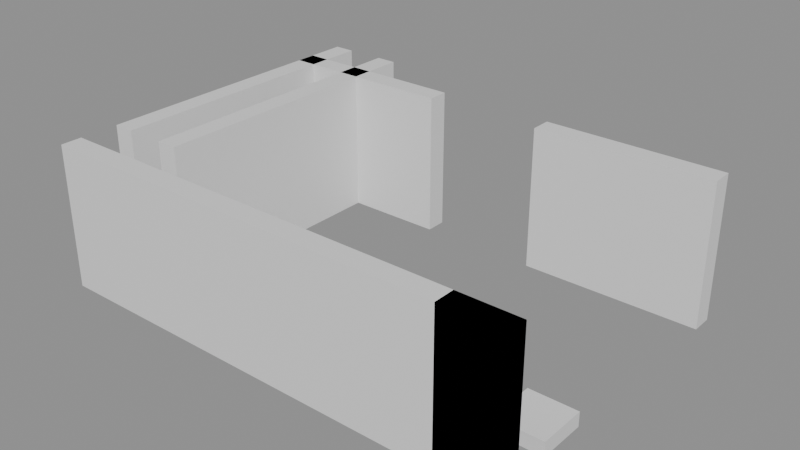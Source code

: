 # Source: building_lego.blend  (saved by Blender 5.0.119; exported with 4.5.12 LTS)
import bpy
from mathutils import Matrix  # noqa: F401  (used for matrix-valued properties, if any)

bpy.ops.wm.read_factory_settings(use_empty=True)
scene = bpy.context.scene
scene.name = 'Scene'

# ---- collections
col_01_paredes_externas = bpy.data.collections.new('01_Paredes_Externas'); scene.collection.children.link(col_01_paredes_externas)
col_02_paredes_internas = bpy.data.collections.new('02_Paredes_Internas'); scene.collection.children.link(col_02_paredes_internas)
col_04_moveis_decoracoes = bpy.data.collections.new('04_Moveis_Decoracoes'); scene.collection.children.link(col_04_moveis_decoracoes)

# ---- materials (node trees are filled in below, after node groups)
mat_mat_parede_externa = bpy.data.materials.new('Mat_Parede_Externa')
mat_mat_parede_interna = bpy.data.materials.new('Mat_Parede_Interna')
mat_mat_moveis = bpy.data.materials.new('Mat_Moveis')

# ---- material node trees
mat_mat_parede_externa.use_nodes = True; mat_mat_parede_externa.node_tree.nodes.clear()
_N = mat_mat_parede_externa.node_tree.nodes; _L = mat_mat_parede_externa.node_tree.links
n0 = _N.new('ShaderNodeBsdfPrincipled'); n0.name = 'BSDF - Pré-fundamentado'; n0.location = (-200, 100)
n1 = _N.new('ShaderNodeOutputMaterial'); n1.name = 'Saída de material'; n1.location = (200, 100)
_L.new(n0.outputs[0], n1.inputs[0])
n1.is_active_output = True
mat_mat_parede_interna.use_nodes = True; mat_mat_parede_interna.node_tree.nodes.clear()
_N = mat_mat_parede_interna.node_tree.nodes; _L = mat_mat_parede_interna.node_tree.links
n0 = _N.new('ShaderNodeBsdfPrincipled'); n0.name = 'BSDF - Pré-fundamentado'; n0.location = (-200, 100)
n1 = _N.new('ShaderNodeOutputMaterial'); n1.name = 'Saída de material'; n1.location = (200, 100)
_L.new(n0.outputs[0], n1.inputs[0])
n1.is_active_output = True
mat_mat_moveis.use_nodes = True; mat_mat_moveis.node_tree.nodes.clear()
_N = mat_mat_moveis.node_tree.nodes; _L = mat_mat_moveis.node_tree.links
n0 = _N.new('ShaderNodeBsdfPrincipled'); n0.name = 'BSDF - Pré-fundamentado'; n0.location = (-200, 100)
n1 = _N.new('ShaderNodeOutputMaterial'); n1.name = 'Saída de material'; n1.location = (200, 100)
_L.new(n0.outputs[0], n1.inputs[0])
n1.is_active_output = True

# ---- meshes
me_bloco_stone_wall_4992_2689_z0 = bpy.data.meshes.new('Bloco_stone_wall_4992_2689_z0')
me_bloco_stone_wall_4992_2689_z0.from_pydata([(-0.5, -0.175, -1.2), (0.5, -0.175, -1.2), (0.5, 0.175, -1.2), (-0.5, 0.175, -1.2), (-0.5, -0.175, 1.2), (0.5, -0.175, 1.2), (0.5, 0.175, 1.2), (-0.5, 0.175, 1.2)], [], [(0, 1, 2, 3), (4, 7, 6, 5), (0, 4, 5, 1), (2, 6, 7, 3), (0, 3, 7, 4), (1, 5, 6, 2)])
me_bloco_stone_wall_4992_2689_z0.materials.append(mat_mat_parede_externa)
me_bloco_stone_wall_4992_2689_z0.update()
me_bloco_stone_wall_4993_2689_z0 = bpy.data.meshes.new('Bloco_stone_wall_4993_2689_z0')
me_bloco_stone_wall_4993_2689_z0.from_pydata([(-0.5, -0.175, -1.2), (0.5, -0.175, -1.2), (0.5, 0.175, -1.2), (-0.5, 0.175, -1.2), (-0.5, -0.175, 1.2), (0.5, -0.175, 1.2), (0.5, 0.175, 1.2), (-0.5, 0.175, 1.2)], [], [(0, 1, 2, 3), (4, 7, 6, 5), (0, 4, 5, 1), (2, 6, 7, 3), (0, 3, 7, 4), (1, 5, 6, 2)])
me_bloco_stone_wall_4993_2689_z0.materials.append(mat_mat_parede_externa)
me_bloco_stone_wall_4993_2689_z0.update()
me_bloco_stone_wall_4994_2689_z0 = bpy.data.meshes.new('Bloco_stone_wall_4994_2689_z0')
me_bloco_stone_wall_4994_2689_z0.from_pydata([(-0.5, -0.175, -1.2), (0.5, -0.175, -1.2), (0.5, 0.175, -1.2), (-0.5, 0.175, -1.2), (-0.5, -0.175, 1.2), (0.5, -0.175, 1.2), (0.5, 0.175, 1.2), (-0.5, 0.175, 1.2)], [], [(0, 1, 2, 3), (4, 7, 6, 5), (0, 4, 5, 1), (2, 6, 7, 3), (0, 3, 7, 4), (1, 5, 6, 2)])
me_bloco_stone_wall_4994_2689_z0.materials.append(mat_mat_parede_externa)
me_bloco_stone_wall_4994_2689_z0.update()
me_bloco_stone_wall_4995_2689_z0 = bpy.data.meshes.new('Bloco_stone_wall_4995_2689_z0')
me_bloco_stone_wall_4995_2689_z0.from_pydata([(-0.5, -0.175, -1.2), (0.5, -0.175, -1.2), (0.5, 0.175, -1.2), (-0.5, 0.175, -1.2), (-0.5, -0.175, 1.2), (0.5, -0.175, 1.2), (0.5, 0.175, 1.2), (-0.5, 0.175, 1.2)], [], [(0, 1, 2, 3), (4, 7, 6, 5), (0, 4, 5, 1), (2, 6, 7, 3), (0, 3, 7, 4), (1, 5, 6, 2)])
me_bloco_stone_wall_4995_2689_z0.materials.append(mat_mat_parede_externa)
me_bloco_stone_wall_4995_2689_z0.update()
me_bloco_stone_wall_4996_2689_z0 = bpy.data.meshes.new('Bloco_stone_wall_4996_2689_z0')
me_bloco_stone_wall_4996_2689_z0.from_pydata([(-0.5, -0.175, -1.2), (0.5, -0.175, -1.2), (0.5, 0.175, -1.2), (-0.5, 0.175, -1.2), (-0.5, -0.175, 1.2), (0.5, -0.175, 1.2), (0.5, 0.175, 1.2), (-0.5, 0.175, 1.2)], [], [(0, 1, 2, 3), (4, 7, 6, 5), (0, 4, 5, 1), (2, 6, 7, 3), (0, 3, 7, 4), (1, 5, 6, 2)])
me_bloco_stone_wall_4996_2689_z0.materials.append(mat_mat_parede_externa)
me_bloco_stone_wall_4996_2689_z0.update()
me_bloco_stone_wall_4997_2689_z0 = bpy.data.meshes.new('Bloco_stone_wall_4997_2689_z0')
me_bloco_stone_wall_4997_2689_z0.from_pydata([(-0.5, -0.175, -1.2), (0.5, -0.175, -1.2), (0.5, 0.175, -1.2), (-0.5, 0.175, -1.2), (-0.5, -0.175, 1.2), (0.5, -0.175, 1.2), (0.5, 0.175, 1.2), (-0.5, 0.175, 1.2)], [], [(0, 1, 2, 3), (4, 7, 6, 5), (0, 4, 5, 1), (2, 6, 7, 3), (0, 3, 7, 4), (1, 5, 6, 2)])
me_bloco_stone_wall_4997_2689_z0.materials.append(mat_mat_parede_externa)
me_bloco_stone_wall_4997_2689_z0.update()
me_bloco_stone_wall_4998_2689_z0 = bpy.data.meshes.new('Bloco_stone_wall_4998_2689_z0')
me_bloco_stone_wall_4998_2689_z0.from_pydata([(-0.5, -0.175, -1.2), (0.5, -0.175, -1.2), (0.5, 0.175, -1.2), (-0.5, 0.175, -1.2), (-0.5, -0.175, 1.2), (0.5, -0.175, 1.2), (0.5, 0.175, 1.2), (-0.5, 0.175, 1.2)], [], [(0, 1, 2, 3), (4, 7, 6, 5), (0, 4, 5, 1), (2, 6, 7, 3), (0, 3, 7, 4), (1, 5, 6, 2)])
me_bloco_stone_wall_4998_2689_z0.materials.append(mat_mat_parede_externa)
me_bloco_stone_wall_4998_2689_z0.update()
me_bloco_stone_wall_4999_2689_z0 = bpy.data.meshes.new('Bloco_stone_wall_4999_2689_z0')
me_bloco_stone_wall_4999_2689_z0.from_pydata([(-0.5, -0.175, -1.2), (0.5, -0.175, -1.2), (0.5, 0.175, -1.2), (-0.5, 0.175, -1.2), (-0.5, -0.175, 1.2), (0.5, -0.175, 1.2), (0.5, 0.175, 1.2), (-0.5, 0.175, 1.2)], [], [(0, 1, 2, 3), (4, 7, 6, 5), (0, 4, 5, 1), (2, 6, 7, 3), (0, 3, 7, 4), (1, 5, 6, 2)])
me_bloco_stone_wall_4999_2689_z0.materials.append(mat_mat_parede_externa)
me_bloco_stone_wall_4999_2689_z0.update()
me_bloco_stone_wall_4999_2689_z0_001 = bpy.data.meshes.new('Bloco_stone_wall_4999_2689_z0.001')
me_bloco_stone_wall_4999_2689_z0_001.from_pydata([(-0.5, -0.175, -1.2), (0.5, -0.175, -1.2), (0.5, 0.175, -1.2), (-0.5, 0.175, -1.2), (-0.5, -0.175, 1.2), (0.5, -0.175, 1.2), (0.5, 0.175, 1.2), (-0.5, 0.175, 1.2)], [], [(0, 1, 2, 3), (4, 7, 6, 5), (0, 4, 5, 1), (2, 6, 7, 3), (0, 3, 7, 4), (1, 5, 6, 2)])
me_bloco_stone_wall_4999_2689_z0_001.materials.append(mat_mat_parede_externa)
me_bloco_stone_wall_4999_2689_z0_001.update()
me_bloco_stone_wall_4992_2694_z0 = bpy.data.meshes.new('Bloco_stone_wall_4992_2694_z0')
me_bloco_stone_wall_4992_2694_z0.from_pydata([(-0.5, -0.175, -1.2), (0.5, -0.175, -1.2), (0.5, 0.175, -1.2), (-0.5, 0.175, -1.2), (-0.5, -0.175, 1.2), (0.5, -0.175, 1.2), (0.5, 0.175, 1.2), (-0.5, 0.175, 1.2)], [], [(0, 1, 2, 3), (4, 7, 6, 5), (0, 4, 5, 1), (2, 6, 7, 3), (0, 3, 7, 4), (1, 5, 6, 2)])
me_bloco_stone_wall_4992_2694_z0.materials.append(mat_mat_parede_externa)
me_bloco_stone_wall_4992_2694_z0.update()
me_bloco_stone_wall_4993_2694_z0 = bpy.data.meshes.new('Bloco_stone_wall_4993_2694_z0')
me_bloco_stone_wall_4993_2694_z0.from_pydata([(-0.5, -0.175, -1.2), (0.5, -0.175, -1.2), (0.5, 0.175, -1.2), (-0.5, 0.175, -1.2), (-0.5, -0.175, 1.2), (0.5, -0.175, 1.2), (0.5, 0.175, 1.2), (-0.5, 0.175, 1.2)], [], [(0, 1, 2, 3), (4, 7, 6, 5), (0, 4, 5, 1), (2, 6, 7, 3), (0, 3, 7, 4), (1, 5, 6, 2)])
me_bloco_stone_wall_4993_2694_z0.materials.append(mat_mat_parede_externa)
me_bloco_stone_wall_4993_2694_z0.update()
me_bloco_stone_wall_4994_2694_z0 = bpy.data.meshes.new('Bloco_stone_wall_4994_2694_z0')
me_bloco_stone_wall_4994_2694_z0.from_pydata([(-0.5, -0.175, -1.2), (0.5, -0.175, -1.2), (0.5, 0.175, -1.2), (-0.5, 0.175, -1.2), (-0.5, -0.175, 1.2), (0.5, -0.175, 1.2), (0.5, 0.175, 1.2), (-0.5, 0.175, 1.2)], [], [(0, 1, 2, 3), (4, 7, 6, 5), (0, 4, 5, 1), (2, 6, 7, 3), (0, 3, 7, 4), (1, 5, 6, 2)])
me_bloco_stone_wall_4994_2694_z0.materials.append(mat_mat_parede_externa)
me_bloco_stone_wall_4994_2694_z0.update()
me_bloco_stone_wall_4997_2694_z0 = bpy.data.meshes.new('Bloco_stone_wall_4997_2694_z0')
me_bloco_stone_wall_4997_2694_z0.from_pydata([(-0.5, -0.175, -1.2), (0.5, -0.175, -1.2), (0.5, 0.175, -1.2), (-0.5, 0.175, -1.2), (-0.5, -0.175, 1.2), (0.5, -0.175, 1.2), (0.5, 0.175, 1.2), (-0.5, 0.175, 1.2)], [], [(0, 1, 2, 3), (4, 7, 6, 5), (0, 4, 5, 1), (2, 6, 7, 3), (0, 3, 7, 4), (1, 5, 6, 2)])
me_bloco_stone_wall_4997_2694_z0.materials.append(mat_mat_parede_externa)
me_bloco_stone_wall_4997_2694_z0.update()
me_bloco_stone_wall_4998_2694_z0 = bpy.data.meshes.new('Bloco_stone_wall_4998_2694_z0')
me_bloco_stone_wall_4998_2694_z0.from_pydata([(-0.5, -0.175, -1.2), (0.5, -0.175, -1.2), (0.5, 0.175, -1.2), (-0.5, 0.175, -1.2), (-0.5, -0.175, 1.2), (0.5, -0.175, 1.2), (0.5, 0.175, 1.2), (-0.5, 0.175, 1.2)], [], [(0, 1, 2, 3), (4, 7, 6, 5), (0, 4, 5, 1), (2, 6, 7, 3), (0, 3, 7, 4), (1, 5, 6, 2)])
me_bloco_stone_wall_4998_2694_z0.materials.append(mat_mat_parede_externa)
me_bloco_stone_wall_4998_2694_z0.update()
me_bloco_stone_wall_4999_2694_z0 = bpy.data.meshes.new('Bloco_stone_wall_4999_2694_z0')
me_bloco_stone_wall_4999_2694_z0.from_pydata([(-0.5, -0.175, -1.2), (0.5, -0.175, -1.2), (0.5, 0.175, -1.2), (-0.5, 0.175, -1.2), (-0.5, -0.175, 1.2), (0.5, -0.175, 1.2), (0.5, 0.175, 1.2), (-0.5, 0.175, 1.2)], [], [(0, 1, 2, 3), (4, 7, 6, 5), (0, 4, 5, 1), (2, 6, 7, 3), (0, 3, 7, 4), (1, 5, 6, 2)])
me_bloco_stone_wall_4999_2694_z0.materials.append(mat_mat_parede_externa)
me_bloco_stone_wall_4999_2694_z0.update()
me_bloco_stone_wall_4992_2690_z0 = bpy.data.meshes.new('Bloco_stone_wall_4992_2690_z0')
me_bloco_stone_wall_4992_2690_z0.from_pydata([(-0.175, -0.5, -1.2), (0.175, -0.5, -1.2), (0.175, 0.5, -1.2), (-0.175, 0.5, -1.2), (-0.175, -0.5, 1.2), (0.175, -0.5, 1.2), (0.175, 0.5, 1.2), (-0.175, 0.5, 1.2)], [], [(0, 1, 2, 3), (4, 7, 6, 5), (0, 4, 5, 1), (2, 6, 7, 3), (0, 3, 7, 4), (1, 5, 6, 2)])
me_bloco_stone_wall_4992_2690_z0.materials.append(mat_mat_parede_externa)
me_bloco_stone_wall_4992_2690_z0.update()
me_bloco_stone_wall_4992_2691_z0 = bpy.data.meshes.new('Bloco_stone_wall_4992_2691_z0')
me_bloco_stone_wall_4992_2691_z0.from_pydata([(-0.175, -0.5, -1.2), (0.175, -0.5, -1.2), (0.175, 0.5, -1.2), (-0.175, 0.5, -1.2), (-0.175, -0.5, 1.2), (0.175, -0.5, 1.2), (0.175, 0.5, 1.2), (-0.175, 0.5, 1.2)], [], [(0, 1, 2, 3), (4, 7, 6, 5), (0, 4, 5, 1), (2, 6, 7, 3), (0, 3, 7, 4), (1, 5, 6, 2)])
me_bloco_stone_wall_4992_2691_z0.materials.append(mat_mat_parede_externa)
me_bloco_stone_wall_4992_2691_z0.update()
me_bloco_stone_wall_4992_2692_z0 = bpy.data.meshes.new('Bloco_stone_wall_4992_2692_z0')
me_bloco_stone_wall_4992_2692_z0.from_pydata([(-0.175, -0.5, -1.2), (0.175, -0.5, -1.2), (0.175, 0.5, -1.2), (-0.175, 0.5, -1.2), (-0.175, -0.5, 1.2), (0.175, -0.5, 1.2), (0.175, 0.5, 1.2), (-0.175, 0.5, 1.2)], [], [(0, 1, 2, 3), (4, 7, 6, 5), (0, 4, 5, 1), (2, 6, 7, 3), (0, 3, 7, 4), (1, 5, 6, 2)])
me_bloco_stone_wall_4992_2692_z0.materials.append(mat_mat_parede_externa)
me_bloco_stone_wall_4992_2692_z0.update()
me_bloco_stone_wall_4992_2693_z0 = bpy.data.meshes.new('Bloco_stone_wall_4992_2693_z0')
me_bloco_stone_wall_4992_2693_z0.from_pydata([(-0.175, -0.5, -1.2), (0.175, -0.5, -1.2), (0.175, 0.5, -1.2), (-0.175, 0.5, -1.2), (-0.175, -0.5, 1.2), (0.175, -0.5, 1.2), (0.175, 0.5, 1.2), (-0.175, 0.5, 1.2)], [], [(0, 1, 2, 3), (4, 7, 6, 5), (0, 4, 5, 1), (2, 6, 7, 3), (0, 3, 7, 4), (1, 5, 6, 2)])
me_bloco_stone_wall_4992_2693_z0.materials.append(mat_mat_parede_externa)
me_bloco_stone_wall_4992_2693_z0.update()
me_bloco_stone_wall_4992_2694_z0_001 = bpy.data.meshes.new('Bloco_stone_wall_4992_2694_z0.001')
me_bloco_stone_wall_4992_2694_z0_001.from_pydata([(-0.175, -0.5, -1.2), (0.175, -0.5, -1.2), (0.175, 0.5, -1.2), (-0.175, 0.5, -1.2), (-0.175, -0.5, 1.2), (0.175, -0.5, 1.2), (0.175, 0.5, 1.2), (-0.175, 0.5, 1.2)], [], [(0, 1, 2, 3), (4, 7, 6, 5), (0, 4, 5, 1), (2, 6, 7, 3), (0, 3, 7, 4), (1, 5, 6, 2)])
me_bloco_stone_wall_4992_2694_z0_001.materials.append(mat_mat_parede_externa)
me_bloco_stone_wall_4992_2694_z0_001.update()
me_bloco_stone_wall_4993_2690_z0 = bpy.data.meshes.new('Bloco_stone_wall_4993_2690_z0')
me_bloco_stone_wall_4993_2690_z0.from_pydata([(-0.175, -0.5, -1.2), (0.175, -0.5, -1.2), (0.175, 0.5, -1.2), (-0.175, 0.5, -1.2), (-0.175, -0.5, 1.2), (0.175, -0.5, 1.2), (0.175, 0.5, 1.2), (-0.175, 0.5, 1.2)], [], [(0, 1, 2, 3), (4, 7, 6, 5), (0, 4, 5, 1), (2, 6, 7, 3), (0, 3, 7, 4), (1, 5, 6, 2)])
me_bloco_stone_wall_4993_2690_z0.materials.append(mat_mat_parede_interna)
me_bloco_stone_wall_4993_2690_z0.update()
me_bloco_stone_wall_4993_2691_z0 = bpy.data.meshes.new('Bloco_stone_wall_4993_2691_z0')
me_bloco_stone_wall_4993_2691_z0.from_pydata([(-0.175, -0.5, -1.2), (0.175, -0.5, -1.2), (0.175, 0.5, -1.2), (-0.175, 0.5, -1.2), (-0.175, -0.5, 1.2), (0.175, -0.5, 1.2), (0.175, 0.5, 1.2), (-0.175, 0.5, 1.2)], [], [(0, 1, 2, 3), (4, 7, 6, 5), (0, 4, 5, 1), (2, 6, 7, 3), (0, 3, 7, 4), (1, 5, 6, 2)])
me_bloco_stone_wall_4993_2691_z0.materials.append(mat_mat_parede_interna)
me_bloco_stone_wall_4993_2691_z0.update()
me_bloco_stone_wall_4993_2692_z0 = bpy.data.meshes.new('Bloco_stone_wall_4993_2692_z0')
me_bloco_stone_wall_4993_2692_z0.from_pydata([(-0.175, -0.5, -1.2), (0.175, -0.5, -1.2), (0.175, 0.5, -1.2), (-0.175, 0.5, -1.2), (-0.175, -0.5, 1.2), (0.175, -0.5, 1.2), (0.175, 0.5, 1.2), (-0.175, 0.5, 1.2)], [], [(0, 1, 2, 3), (4, 7, 6, 5), (0, 4, 5, 1), (2, 6, 7, 3), (0, 3, 7, 4), (1, 5, 6, 2)])
me_bloco_stone_wall_4993_2692_z0.materials.append(mat_mat_parede_interna)
me_bloco_stone_wall_4993_2692_z0.update()
me_bloco_stone_wall_4993_2693_z0 = bpy.data.meshes.new('Bloco_stone_wall_4993_2693_z0')
me_bloco_stone_wall_4993_2693_z0.from_pydata([(-0.175, -0.5, -1.2), (0.175, -0.5, -1.2), (0.175, 0.5, -1.2), (-0.175, 0.5, -1.2), (-0.175, -0.5, 1.2), (0.175, -0.5, 1.2), (0.175, 0.5, 1.2), (-0.175, 0.5, 1.2)], [], [(0, 1, 2, 3), (4, 7, 6, 5), (0, 4, 5, 1), (2, 6, 7, 3), (0, 3, 7, 4), (1, 5, 6, 2)])
me_bloco_stone_wall_4993_2693_z0.materials.append(mat_mat_parede_interna)
me_bloco_stone_wall_4993_2693_z0.update()
me_bloco_stone_wall_4993_2694_z0_001 = bpy.data.meshes.new('Bloco_stone_wall_4993_2694_z0.001')
me_bloco_stone_wall_4993_2694_z0_001.from_pydata([(-0.175, -0.5, -1.2), (0.175, -0.5, -1.2), (0.175, 0.5, -1.2), (-0.175, 0.5, -1.2), (-0.175, -0.5, 1.2), (0.175, -0.5, 1.2), (0.175, 0.5, 1.2), (-0.175, 0.5, 1.2)], [], [(0, 1, 2, 3), (4, 7, 6, 5), (0, 4, 5, 1), (2, 6, 7, 3), (0, 3, 7, 4), (1, 5, 6, 2)])
me_bloco_stone_wall_4993_2694_z0_001.materials.append(mat_mat_parede_interna)
me_bloco_stone_wall_4993_2694_z0_001.update()
me_movel_stone_bench_4996_2690_z0 = bpy.data.meshes.new('Movel_stone_bench_4996_2690_z0')
me_movel_stone_bench_4996_2690_z0.from_pydata([(-0.4, -0.4, -0.12), (0.4, -0.4, -0.12), (0.4, 0.4, -0.12), (-0.4, 0.4, -0.12), (-0.4, -0.4, 0.12), (0.4, -0.4, 0.12), (0.4, 0.4, 0.12), (-0.4, 0.4, 0.12)], [], [(0, 1, 2, 3), (4, 7, 6, 5), (0, 4, 5, 1), (2, 6, 7, 3), (0, 3, 7, 4), (1, 5, 6, 2)])
me_movel_stone_bench_4996_2690_z0.materials.append(mat_mat_moveis)
me_movel_stone_bench_4996_2690_z0.update()
me_movel_stone_bench_4997_2690_z0 = bpy.data.meshes.new('Movel_stone_bench_4997_2690_z0')
me_movel_stone_bench_4997_2690_z0.from_pydata([(-0.4, -0.4, -0.12), (0.4, -0.4, -0.12), (0.4, 0.4, -0.12), (-0.4, 0.4, -0.12), (-0.4, -0.4, 0.12), (0.4, -0.4, 0.12), (0.4, 0.4, 0.12), (-0.4, 0.4, 0.12)], [], [(0, 1, 2, 3), (4, 7, 6, 5), (0, 4, 5, 1), (2, 6, 7, 3), (0, 3, 7, 4), (1, 5, 6, 2)])
me_movel_stone_bench_4997_2690_z0.materials.append(mat_mat_moveis)
me_movel_stone_bench_4997_2690_z0.update()
me_movel_stone_bench_4998_2690_z0 = bpy.data.meshes.new('Movel_stone_bench_4998_2690_z0')
me_movel_stone_bench_4998_2690_z0.from_pydata([(-0.4, -0.4, -0.12), (0.4, -0.4, -0.12), (0.4, 0.4, -0.12), (-0.4, 0.4, -0.12), (-0.4, -0.4, 0.12), (0.4, -0.4, 0.12), (0.4, 0.4, 0.12), (-0.4, 0.4, 0.12)], [], [(0, 1, 2, 3), (4, 7, 6, 5), (0, 4, 5, 1), (2, 6, 7, 3), (0, 3, 7, 4), (1, 5, 6, 2)])
me_movel_stone_bench_4998_2690_z0.materials.append(mat_mat_moveis)
me_movel_stone_bench_4998_2690_z0.update()
me_movel_stone_bench_4999_2690_z0 = bpy.data.meshes.new('Movel_stone_bench_4999_2690_z0')
me_movel_stone_bench_4999_2690_z0.from_pydata([(-0.4, -0.4, -0.12), (0.4, -0.4, -0.12), (0.4, 0.4, -0.12), (-0.4, 0.4, -0.12), (-0.4, -0.4, 0.12), (0.4, -0.4, 0.12), (0.4, 0.4, 0.12), (-0.4, 0.4, 0.12)], [], [(0, 1, 2, 3), (4, 7, 6, 5), (0, 4, 5, 1), (2, 6, 7, 3), (0, 3, 7, 4), (1, 5, 6, 2)])
me_movel_stone_bench_4999_2690_z0.materials.append(mat_mat_moveis)
me_movel_stone_bench_4999_2690_z0.update()
me_movel_skeleton_4994_2691_z0 = bpy.data.meshes.new('Movel_skeleton_4994_2691_z0')
me_movel_skeleton_4994_2691_z0.from_pydata([(-0.4, -0.4, -0.24), (0.4, -0.4, -0.24), (0.4, 0.4, -0.24), (-0.4, 0.4, -0.24), (-0.4, -0.4, 0.24), (0.4, -0.4, 0.24), (0.4, 0.4, 0.24), (-0.4, 0.4, 0.24)], [], [(0, 1, 2, 3), (4, 7, 6, 5), (0, 4, 5, 1), (2, 6, 7, 3), (0, 3, 7, 4), (1, 5, 6, 2)])
me_movel_skeleton_4994_2691_z0.materials.append(mat_mat_moveis)
me_movel_skeleton_4994_2691_z0.update()

# ---- objects
ob_parede_externa_norte_y2689_x4992_4999 = bpy.data.objects.new('Parede_Externa_Norte_Y2689_X4992_4999', None)
ob_bloco_stone_wall_4992_2689_z0 = bpy.data.objects.new('Bloco_stone_wall_4992_2689_z0', me_bloco_stone_wall_4992_2689_z0)
ob_bloco_stone_wall_4993_2689_z0 = bpy.data.objects.new('Bloco_stone_wall_4993_2689_z0', me_bloco_stone_wall_4993_2689_z0)
ob_bloco_stone_wall_4994_2689_z0 = bpy.data.objects.new('Bloco_stone_wall_4994_2689_z0', me_bloco_stone_wall_4994_2689_z0)
ob_bloco_stone_wall_4995_2689_z0 = bpy.data.objects.new('Bloco_stone_wall_4995_2689_z0', me_bloco_stone_wall_4995_2689_z0)
ob_bloco_stone_wall_4996_2689_z0 = bpy.data.objects.new('Bloco_stone_wall_4996_2689_z0', me_bloco_stone_wall_4996_2689_z0)
ob_bloco_stone_wall_4997_2689_z0 = bpy.data.objects.new('Bloco_stone_wall_4997_2689_z0', me_bloco_stone_wall_4997_2689_z0)
ob_bloco_stone_wall_4998_2689_z0 = bpy.data.objects.new('Bloco_stone_wall_4998_2689_z0', me_bloco_stone_wall_4998_2689_z0)
ob_bloco_stone_wall_4999_2689_z0 = bpy.data.objects.new('Bloco_stone_wall_4999_2689_z0', me_bloco_stone_wall_4999_2689_z0)
ob_bloco_stone_wall_4999_2689_z0_001 = bpy.data.objects.new('Bloco_stone_wall_4999_2689_z0.001', me_bloco_stone_wall_4999_2689_z0_001)
ob_parede_externa_sul_y2694_x4992_4994 = bpy.data.objects.new('Parede_Externa_Sul_Y2694_X4992_4994', None)
ob_bloco_stone_wall_4992_2694_z0 = bpy.data.objects.new('Bloco_stone_wall_4992_2694_z0', me_bloco_stone_wall_4992_2694_z0)
ob_bloco_stone_wall_4993_2694_z0 = bpy.data.objects.new('Bloco_stone_wall_4993_2694_z0', me_bloco_stone_wall_4993_2694_z0)
ob_bloco_stone_wall_4994_2694_z0 = bpy.data.objects.new('Bloco_stone_wall_4994_2694_z0', me_bloco_stone_wall_4994_2694_z0)
ob_parede_externa_sul_y2694_x4997_4999 = bpy.data.objects.new('Parede_Externa_Sul_Y2694_X4997_4999', None)
ob_bloco_stone_wall_4997_2694_z0 = bpy.data.objects.new('Bloco_stone_wall_4997_2694_z0', me_bloco_stone_wall_4997_2694_z0)
ob_bloco_stone_wall_4998_2694_z0 = bpy.data.objects.new('Bloco_stone_wall_4998_2694_z0', me_bloco_stone_wall_4998_2694_z0)
ob_bloco_stone_wall_4999_2694_z0 = bpy.data.objects.new('Bloco_stone_wall_4999_2694_z0', me_bloco_stone_wall_4999_2694_z0)
ob_parede_externa_oeste_x4992_y2690_2694 = bpy.data.objects.new('Parede_Externa_Oeste_X4992_Y2690_2694', None)
ob_bloco_stone_wall_4992_2690_z0 = bpy.data.objects.new('Bloco_stone_wall_4992_2690_z0', me_bloco_stone_wall_4992_2690_z0)
ob_bloco_stone_wall_4992_2691_z0 = bpy.data.objects.new('Bloco_stone_wall_4992_2691_z0', me_bloco_stone_wall_4992_2691_z0)
ob_bloco_stone_wall_4992_2692_z0 = bpy.data.objects.new('Bloco_stone_wall_4992_2692_z0', me_bloco_stone_wall_4992_2692_z0)
ob_bloco_stone_wall_4992_2693_z0 = bpy.data.objects.new('Bloco_stone_wall_4992_2693_z0', me_bloco_stone_wall_4992_2693_z0)
ob_bloco_stone_wall_4992_2694_z0_001 = bpy.data.objects.new('Bloco_stone_wall_4992_2694_z0.001', me_bloco_stone_wall_4992_2694_z0_001)
ob_parede_interna_ns_05_x4993_y2690_2694 = bpy.data.objects.new('Parede_Interna_NS_05_X4993_Y2690_2694', None)
ob_bloco_stone_wall_4993_2690_z0 = bpy.data.objects.new('Bloco_stone_wall_4993_2690_z0', me_bloco_stone_wall_4993_2690_z0)
ob_bloco_stone_wall_4993_2691_z0 = bpy.data.objects.new('Bloco_stone_wall_4993_2691_z0', me_bloco_stone_wall_4993_2691_z0)
ob_bloco_stone_wall_4993_2692_z0 = bpy.data.objects.new('Bloco_stone_wall_4993_2692_z0', me_bloco_stone_wall_4993_2692_z0)
ob_bloco_stone_wall_4993_2693_z0 = bpy.data.objects.new('Bloco_stone_wall_4993_2693_z0', me_bloco_stone_wall_4993_2693_z0)
ob_bloco_stone_wall_4993_2694_z0_001 = bpy.data.objects.new('Bloco_stone_wall_4993_2694_z0.001', me_bloco_stone_wall_4993_2694_z0_001)
ob_moveis_decoracoes = bpy.data.objects.new('Moveis_Decoracoes', None)
ob_movel_stone_bench_4996_2690_z0 = bpy.data.objects.new('Movel_stone_bench_4996_2690_z0', me_movel_stone_bench_4996_2690_z0)
ob_movel_stone_bench_4997_2690_z0 = bpy.data.objects.new('Movel_stone_bench_4997_2690_z0', me_movel_stone_bench_4997_2690_z0)
ob_movel_stone_bench_4998_2690_z0 = bpy.data.objects.new('Movel_stone_bench_4998_2690_z0', me_movel_stone_bench_4998_2690_z0)
ob_movel_stone_bench_4999_2690_z0 = bpy.data.objects.new('Movel_stone_bench_4999_2690_z0', me_movel_stone_bench_4999_2690_z0)
ob_movel_skeleton_4994_2691_z0 = bpy.data.objects.new('Movel_skeleton_4994_2691_z0', me_movel_skeleton_4994_2691_z0)

# ---- transforms, parenting, visibility, modifiers, constraints
ob_parede_externa_norte_y2689_x4992_4999.location = (0.0, -2.5, 0.0)
ob_parede_externa_norte_y2689_x4992_4999.empty_display_type = 'CUBE'
ob_bloco_stone_wall_4992_2689_z0.parent = ob_parede_externa_norte_y2689_x4992_4999
ob_bloco_stone_wall_4992_2689_z0.matrix_parent_inverse = Matrix(((1.0, -0.0, 0.0, -0.0), (-0.0, 1.0, -0.0, 2.5), (0.0, -0.0, 1.0, -0.0), (-0.0, 0.0, -0.0, 1.0)))
ob_bloco_stone_wall_4992_2689_z0.location = (-3.5, -2.825, 1.2)
ob_bloco_stone_wall_4993_2689_z0.parent = ob_parede_externa_norte_y2689_x4992_4999
ob_bloco_stone_wall_4993_2689_z0.matrix_parent_inverse = Matrix(((1.0, -0.0, 0.0, -0.0), (-0.0, 1.0, -0.0, 2.5), (0.0, -0.0, 1.0, -0.0), (-0.0, 0.0, -0.0, 1.0)))
ob_bloco_stone_wall_4993_2689_z0.location = (-2.5, -2.825, 1.2)
ob_bloco_stone_wall_4994_2689_z0.parent = ob_parede_externa_norte_y2689_x4992_4999
ob_bloco_stone_wall_4994_2689_z0.matrix_parent_inverse = Matrix(((1.0, -0.0, 0.0, -0.0), (-0.0, 1.0, -0.0, 2.5), (0.0, -0.0, 1.0, -0.0), (-0.0, 0.0, -0.0, 1.0)))
ob_bloco_stone_wall_4994_2689_z0.location = (-1.5, -2.825, 1.2)
ob_bloco_stone_wall_4995_2689_z0.parent = ob_parede_externa_norte_y2689_x4992_4999
ob_bloco_stone_wall_4995_2689_z0.matrix_parent_inverse = Matrix(((1.0, -0.0, 0.0, -0.0), (-0.0, 1.0, -0.0, 2.5), (0.0, -0.0, 1.0, -0.0), (-0.0, 0.0, -0.0, 1.0)))
ob_bloco_stone_wall_4995_2689_z0.location = (-0.5, -2.825, 1.2)
ob_bloco_stone_wall_4996_2689_z0.parent = ob_parede_externa_norte_y2689_x4992_4999
ob_bloco_stone_wall_4996_2689_z0.matrix_parent_inverse = Matrix(((1.0, -0.0, 0.0, -0.0), (-0.0, 1.0, -0.0, 2.5), (0.0, -0.0, 1.0, -0.0), (-0.0, 0.0, -0.0, 1.0)))
ob_bloco_stone_wall_4996_2689_z0.location = (0.5, -2.825, 1.2)
ob_bloco_stone_wall_4997_2689_z0.parent = ob_parede_externa_norte_y2689_x4992_4999
ob_bloco_stone_wall_4997_2689_z0.matrix_parent_inverse = Matrix(((1.0, -0.0, 0.0, -0.0), (-0.0, 1.0, -0.0, 2.5), (0.0, -0.0, 1.0, -0.0), (-0.0, 0.0, -0.0, 1.0)))
ob_bloco_stone_wall_4997_2689_z0.location = (1.5, -2.825, 1.2)
ob_bloco_stone_wall_4998_2689_z0.parent = ob_parede_externa_norte_y2689_x4992_4999
ob_bloco_stone_wall_4998_2689_z0.matrix_parent_inverse = Matrix(((1.0, -0.0, 0.0, -0.0), (-0.0, 1.0, -0.0, 2.5), (0.0, -0.0, 1.0, -0.0), (-0.0, 0.0, -0.0, 1.0)))
ob_bloco_stone_wall_4998_2689_z0.location = (2.5, -2.825, 1.2)
ob_bloco_stone_wall_4999_2689_z0.parent = ob_parede_externa_norte_y2689_x4992_4999
ob_bloco_stone_wall_4999_2689_z0.matrix_parent_inverse = Matrix(((1.0, -0.0, 0.0, -0.0), (-0.0, 1.0, -0.0, 2.5), (0.0, -0.0, 1.0, -0.0), (-0.0, 0.0, -0.0, 1.0)))
ob_bloco_stone_wall_4999_2689_z0.location = (3.5, -2.825, 1.2)
ob_bloco_stone_wall_4999_2689_z0_001.parent = ob_parede_externa_norte_y2689_x4992_4999
ob_bloco_stone_wall_4999_2689_z0_001.matrix_parent_inverse = Matrix(((1.0, -0.0, 0.0, -0.0), (-0.0, 1.0, -0.0, 2.5), (0.0, -0.0, 1.0, -0.0), (-0.0, 0.0, -0.0, 1.0)))
ob_bloco_stone_wall_4999_2689_z0_001.location = (3.5, -2.825, 1.2)
ob_parede_externa_sul_y2694_x4992_4994.location = (-2.5, 2.5, 0.0)
ob_parede_externa_sul_y2694_x4992_4994.empty_display_type = 'CUBE'
ob_bloco_stone_wall_4992_2694_z0.parent = ob_parede_externa_sul_y2694_x4992_4994
ob_bloco_stone_wall_4992_2694_z0.matrix_parent_inverse = Matrix(((1.0, -0.0, 0.0, 2.5), (-0.0, 1.0, -0.0, -2.5), (0.0, -0.0, 1.0, -0.0), (-0.0, 0.0, -0.0, 1.0)))
ob_bloco_stone_wall_4992_2694_z0.location = (-3.5, 2.175, 1.2)
ob_bloco_stone_wall_4993_2694_z0.parent = ob_parede_externa_sul_y2694_x4992_4994
ob_bloco_stone_wall_4993_2694_z0.matrix_parent_inverse = Matrix(((1.0, -0.0, 0.0, 2.5), (-0.0, 1.0, -0.0, -2.5), (0.0, -0.0, 1.0, -0.0), (-0.0, 0.0, -0.0, 1.0)))
ob_bloco_stone_wall_4993_2694_z0.location = (-2.5, 2.175, 1.2)
ob_bloco_stone_wall_4994_2694_z0.parent = ob_parede_externa_sul_y2694_x4992_4994
ob_bloco_stone_wall_4994_2694_z0.matrix_parent_inverse = Matrix(((1.0, -0.0, 0.0, 2.5), (-0.0, 1.0, -0.0, -2.5), (0.0, -0.0, 1.0, -0.0), (-0.0, 0.0, -0.0, 1.0)))
ob_bloco_stone_wall_4994_2694_z0.location = (-1.5, 2.175, 1.2)
ob_parede_externa_sul_y2694_x4997_4999.location = (2.5, 2.5, 0.0)
ob_parede_externa_sul_y2694_x4997_4999.empty_display_type = 'CUBE'
ob_bloco_stone_wall_4997_2694_z0.parent = ob_parede_externa_sul_y2694_x4997_4999
ob_bloco_stone_wall_4997_2694_z0.matrix_parent_inverse = Matrix(((1.0, -0.0, 0.0, -2.5), (-0.0, 1.0, -0.0, -2.5), (0.0, -0.0, 1.0, -0.0), (-0.0, 0.0, -0.0, 1.0)))
ob_bloco_stone_wall_4997_2694_z0.location = (1.5, 2.175, 1.2)
ob_bloco_stone_wall_4998_2694_z0.parent = ob_parede_externa_sul_y2694_x4997_4999
ob_bloco_stone_wall_4998_2694_z0.matrix_parent_inverse = Matrix(((1.0, -0.0, 0.0, -2.5), (-0.0, 1.0, -0.0, -2.5), (0.0, -0.0, 1.0, -0.0), (-0.0, 0.0, -0.0, 1.0)))
ob_bloco_stone_wall_4998_2694_z0.location = (2.5, 2.175, 1.2)
ob_bloco_stone_wall_4999_2694_z0.parent = ob_parede_externa_sul_y2694_x4997_4999
ob_bloco_stone_wall_4999_2694_z0.matrix_parent_inverse = Matrix(((1.0, -0.0, 0.0, -2.5), (-0.0, 1.0, -0.0, -2.5), (0.0, -0.0, 1.0, -0.0), (-0.0, 0.0, -0.0, 1.0)))
ob_bloco_stone_wall_4999_2694_z0.location = (3.5, 2.175, 1.2)
ob_parede_externa_oeste_x4992_y2690_2694.location = (-3.5, 0.5, 0.0)
ob_parede_externa_oeste_x4992_y2690_2694.empty_display_type = 'CUBE'
ob_bloco_stone_wall_4992_2690_z0.parent = ob_parede_externa_oeste_x4992_y2690_2694
ob_bloco_stone_wall_4992_2690_z0.matrix_parent_inverse = Matrix(((1.0, -0.0, 0.0, 3.5), (-0.0, 1.0, -0.0, -0.5), (0.0, -0.0, 1.0, -0.0), (-0.0, 0.0, -0.0, 1.0)))
ob_bloco_stone_wall_4992_2690_z0.location = (-3.825, -1.5, 1.2)
ob_bloco_stone_wall_4992_2691_z0.parent = ob_parede_externa_oeste_x4992_y2690_2694
ob_bloco_stone_wall_4992_2691_z0.matrix_parent_inverse = Matrix(((1.0, -0.0, 0.0, 3.5), (-0.0, 1.0, -0.0, -0.5), (0.0, -0.0, 1.0, -0.0), (-0.0, 0.0, -0.0, 1.0)))
ob_bloco_stone_wall_4992_2691_z0.location = (-3.825, -0.5, 1.2)
ob_bloco_stone_wall_4992_2692_z0.parent = ob_parede_externa_oeste_x4992_y2690_2694
ob_bloco_stone_wall_4992_2692_z0.matrix_parent_inverse = Matrix(((1.0, -0.0, 0.0, 3.5), (-0.0, 1.0, -0.0, -0.5), (0.0, -0.0, 1.0, -0.0), (-0.0, 0.0, -0.0, 1.0)))
ob_bloco_stone_wall_4992_2692_z0.location = (-3.825, 0.5, 1.2)
ob_bloco_stone_wall_4992_2693_z0.parent = ob_parede_externa_oeste_x4992_y2690_2694
ob_bloco_stone_wall_4992_2693_z0.matrix_parent_inverse = Matrix(((1.0, -0.0, 0.0, 3.5), (-0.0, 1.0, -0.0, -0.5), (0.0, -0.0, 1.0, -0.0), (-0.0, 0.0, -0.0, 1.0)))
ob_bloco_stone_wall_4992_2693_z0.location = (-3.825, 1.5, 1.2)
ob_bloco_stone_wall_4992_2694_z0_001.parent = ob_parede_externa_oeste_x4992_y2690_2694
ob_bloco_stone_wall_4992_2694_z0_001.matrix_parent_inverse = Matrix(((1.0, -0.0, 0.0, 3.5), (-0.0, 1.0, -0.0, -0.5), (0.0, -0.0, 1.0, -0.0), (-0.0, 0.0, -0.0, 1.0)))
ob_bloco_stone_wall_4992_2694_z0_001.location = (-3.825, 2.5, 1.2)
ob_parede_interna_ns_05_x4993_y2690_2694.location = (-2.5, 0.5, 0.0)
ob_parede_interna_ns_05_x4993_y2690_2694.empty_display_type = 'CUBE'
ob_bloco_stone_wall_4993_2690_z0.parent = ob_parede_interna_ns_05_x4993_y2690_2694
ob_bloco_stone_wall_4993_2690_z0.matrix_parent_inverse = Matrix(((1.0, -0.0, 0.0, 2.5), (-0.0, 1.0, -0.0, -0.5), (0.0, -0.0, 1.0, -0.0), (-0.0, 0.0, -0.0, 1.0)))
ob_bloco_stone_wall_4993_2690_z0.location = (-2.825, -1.5, 1.2)
ob_bloco_stone_wall_4993_2691_z0.parent = ob_parede_interna_ns_05_x4993_y2690_2694
ob_bloco_stone_wall_4993_2691_z0.matrix_parent_inverse = Matrix(((1.0, -0.0, 0.0, 2.5), (-0.0, 1.0, -0.0, -0.5), (0.0, -0.0, 1.0, -0.0), (-0.0, 0.0, -0.0, 1.0)))
ob_bloco_stone_wall_4993_2691_z0.location = (-2.825, -0.5, 1.2)
ob_bloco_stone_wall_4993_2692_z0.parent = ob_parede_interna_ns_05_x4993_y2690_2694
ob_bloco_stone_wall_4993_2692_z0.matrix_parent_inverse = Matrix(((1.0, -0.0, 0.0, 2.5), (-0.0, 1.0, -0.0, -0.5), (0.0, -0.0, 1.0, -0.0), (-0.0, 0.0, -0.0, 1.0)))
ob_bloco_stone_wall_4993_2692_z0.location = (-2.825, 0.5, 1.2)
ob_bloco_stone_wall_4993_2693_z0.parent = ob_parede_interna_ns_05_x4993_y2690_2694
ob_bloco_stone_wall_4993_2693_z0.matrix_parent_inverse = Matrix(((1.0, -0.0, 0.0, 2.5), (-0.0, 1.0, -0.0, -0.5), (0.0, -0.0, 1.0, -0.0), (-0.0, 0.0, -0.0, 1.0)))
ob_bloco_stone_wall_4993_2693_z0.location = (-2.825, 1.5, 1.2)
ob_bloco_stone_wall_4993_2694_z0_001.parent = ob_parede_interna_ns_05_x4993_y2690_2694
ob_bloco_stone_wall_4993_2694_z0_001.matrix_parent_inverse = Matrix(((1.0, -0.0, 0.0, 2.5), (-0.0, 1.0, -0.0, -0.5), (0.0, -0.0, 1.0, -0.0), (-0.0, 0.0, -0.0, 1.0)))
ob_bloco_stone_wall_4993_2694_z0_001.location = (-2.825, 2.5, 1.2)
ob_moveis_decoracoes.location = (0.0, 0.0, 0.0)
ob_moveis_decoracoes.empty_display_type = 'CUBE'
ob_movel_stone_bench_4996_2690_z0.parent = ob_moveis_decoracoes
ob_movel_stone_bench_4996_2690_z0.location = (0.5, -1.5, 0.12)
ob_movel_stone_bench_4997_2690_z0.parent = ob_moveis_decoracoes
ob_movel_stone_bench_4997_2690_z0.location = (1.5, -1.5, 0.12)
ob_movel_stone_bench_4998_2690_z0.parent = ob_moveis_decoracoes
ob_movel_stone_bench_4998_2690_z0.location = (2.5, -1.5, 0.12)
ob_movel_stone_bench_4999_2690_z0.parent = ob_moveis_decoracoes
ob_movel_stone_bench_4999_2690_z0.location = (3.5, -1.5, 0.12)
ob_movel_skeleton_4994_2691_z0.parent = ob_moveis_decoracoes
ob_movel_skeleton_4994_2691_z0.location = (-1.5, -0.5, 0.24)

# ---- collection membership
col_01_paredes_externas.objects.link(ob_parede_externa_norte_y2689_x4992_4999)
col_01_paredes_externas.objects.link(ob_bloco_stone_wall_4992_2689_z0)
col_01_paredes_externas.objects.link(ob_bloco_stone_wall_4993_2689_z0)
col_01_paredes_externas.objects.link(ob_bloco_stone_wall_4994_2689_z0)
col_01_paredes_externas.objects.link(ob_bloco_stone_wall_4995_2689_z0)
col_01_paredes_externas.objects.link(ob_bloco_stone_wall_4996_2689_z0)
col_01_paredes_externas.objects.link(ob_bloco_stone_wall_4997_2689_z0)
col_01_paredes_externas.objects.link(ob_bloco_stone_wall_4998_2689_z0)
col_01_paredes_externas.objects.link(ob_bloco_stone_wall_4999_2689_z0)
col_01_paredes_externas.objects.link(ob_bloco_stone_wall_4999_2689_z0_001)
col_01_paredes_externas.objects.link(ob_parede_externa_sul_y2694_x4992_4994)
col_01_paredes_externas.objects.link(ob_bloco_stone_wall_4992_2694_z0)
col_01_paredes_externas.objects.link(ob_bloco_stone_wall_4993_2694_z0)
col_01_paredes_externas.objects.link(ob_bloco_stone_wall_4994_2694_z0)
col_01_paredes_externas.objects.link(ob_parede_externa_sul_y2694_x4997_4999)
col_01_paredes_externas.objects.link(ob_bloco_stone_wall_4997_2694_z0)
col_01_paredes_externas.objects.link(ob_bloco_stone_wall_4998_2694_z0)
col_01_paredes_externas.objects.link(ob_bloco_stone_wall_4999_2694_z0)
col_01_paredes_externas.objects.link(ob_parede_externa_oeste_x4992_y2690_2694)
col_01_paredes_externas.objects.link(ob_bloco_stone_wall_4992_2690_z0)
col_01_paredes_externas.objects.link(ob_bloco_stone_wall_4992_2691_z0)
col_01_paredes_externas.objects.link(ob_bloco_stone_wall_4992_2692_z0)
col_01_paredes_externas.objects.link(ob_bloco_stone_wall_4992_2693_z0)
col_01_paredes_externas.objects.link(ob_bloco_stone_wall_4992_2694_z0_001)
col_02_paredes_internas.objects.link(ob_parede_interna_ns_05_x4993_y2690_2694)
col_02_paredes_internas.objects.link(ob_bloco_stone_wall_4993_2690_z0)
col_02_paredes_internas.objects.link(ob_bloco_stone_wall_4993_2691_z0)
col_02_paredes_internas.objects.link(ob_bloco_stone_wall_4993_2692_z0)
col_02_paredes_internas.objects.link(ob_bloco_stone_wall_4993_2693_z0)
col_02_paredes_internas.objects.link(ob_bloco_stone_wall_4993_2694_z0_001)
col_04_moveis_decoracoes.objects.link(ob_moveis_decoracoes)
col_04_moveis_decoracoes.objects.link(ob_movel_stone_bench_4996_2690_z0)
col_04_moveis_decoracoes.objects.link(ob_movel_stone_bench_4997_2690_z0)
col_04_moveis_decoracoes.objects.link(ob_movel_stone_bench_4998_2690_z0)
col_04_moveis_decoracoes.objects.link(ob_movel_stone_bench_4999_2690_z0)
col_04_moveis_decoracoes.objects.link(ob_movel_skeleton_4994_2691_z0)

# ---- scene / render settings (as saved in the file)
scene.frame_start = 1; scene.frame_end = 250; scene.frame_set(1)
scene.render.engine = 'BLENDER_EEVEE_NEXT'
scene.render.bake_bias = 0.0
scene.render.bake_samples = 0
scene.cycles.sampling_pattern = 'TABULATED_SOBOL'
scene.eevee.use_volume_custom_range = False
bpy.context.view_layer.update()

# ---- added for rendering (the .blend has no active camera and no usable light): camera, sun + grey world if the file has none
cam_auto = bpy.data.cameras.new('AutoCamera')
cam_auto.lens = 50.0
cam_auto.sensor_width = 36.0
cam_auto.clip_end = 1000.0
ob_auto_camera = bpy.data.objects.new('AutoCamera', cam_auto)
scene.collection.objects.link(ob_auto_camera)
ob_auto_camera.location = (9.51498, -11.418, 8.81199)
ob_auto_camera.rotation_euler = (1.09748, -7.21219e-08, 0.694738)
scene.camera = ob_auto_camera
light_auto_sun = bpy.data.lights.new('AutoSun', 'SUN')
light_auto_sun.energy = 3.0
light_auto_sun.angle = 0.0523599
ob_auto_sun = bpy.data.objects.new('AutoSun', light_auto_sun)
scene.collection.objects.link(ob_auto_sun)
ob_auto_sun.rotation_euler = (0.872665, 0.174533, 0.523599)
if scene.world is None:
    world_auto = bpy.data.worlds.new('AutoWorld')
    world_auto.color = (0.3, 0.3, 0.3)
    scene.world = world_auto
bpy.context.view_layer.update()
